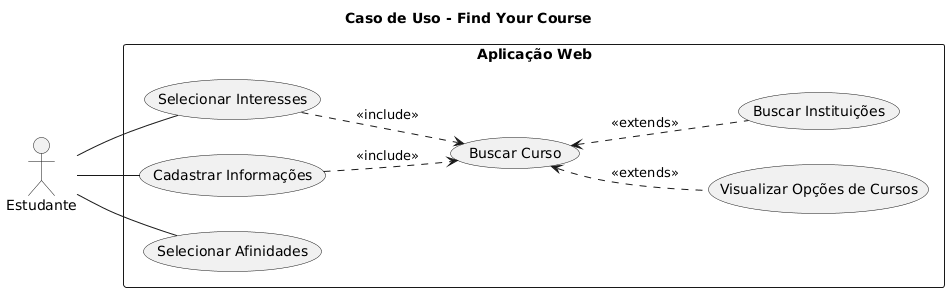

The diagram above was rendered by PlantUML. Its source (embedded in the PNG):
@startuml
title Caso de Uso - Find Your Course

left to right direction

actor Estudante 

rectangle "Aplicação Web" {

  usecase "Selecionar Interesses" as UC1
  usecase "Cadastrar Informações" as UC2
  usecase "Buscar Curso" as UC3
  usecase "Selecionar Afinidades" as UC4
  usecase "Visualizar Opções de Cursos" as UC5
  usecase "Buscar Instituições" as UC6

}

Estudante -- UC1
Estudante -- UC2
Estudante -- UC4


UC1 ..> UC3 : <<include>>
UC2 ..> UC3 : <<include>>
UC3 <.. UC6 : <<extends>>
UC3 <.. UC5 : <<extends>>
@enduml